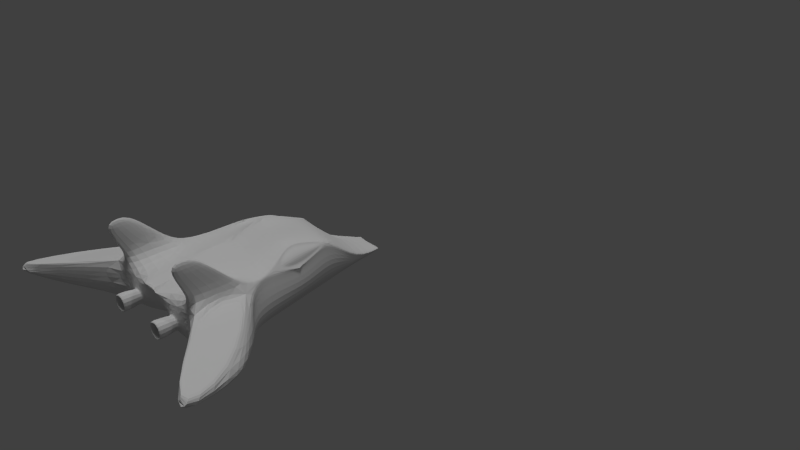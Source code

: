 # Source: aliens.blend  (saved by Blender 2.72.0; exported with 4.5.12 LTS)
import bpy
from mathutils import Matrix  # noqa: F401  (used for matrix-valued properties, if any)

bpy.ops.wm.read_factory_settings(use_empty=True)
scene = bpy.context.scene
scene.name = 'Scene'

# ---- collections
col_collection_1 = bpy.data.collections.new('Collection 1'); scene.collection.children.link(col_collection_1)

# ---- materials (node trees are filled in below, after node groups)
mat_material = bpy.data.materials.new('Material')
mat_material.alpha_threshold = 0.0
mat_material.use_transparent_shadow = False
mat_material.roughness = 0.5
mat_material.line_color = (0.0, 0.0, 0.0, 1.0)

# ---- material node trees

# ---- world
world_world = bpy.data.worlds.new('World'); scene.world = world_world
world_world.color = (0.05088, 0.05088, 0.05088)
world_world.use_sun_shadow = False
world_world.sun_shadow_jitter_overblur = 0.0
world_world.cycles.sampling_method = 'MANUAL'
world_world.cycles.sample_map_resolution = 256

# ---- cameras
cam_camera = bpy.data.cameras.new('Camera')
cam_camera.clip_end = 100.0
cam_camera.lens = 35.0
cam_camera.sensor_width = 32.0
cam_camera.sensor_height = 18.0
cam_camera.ortho_scale = 7.314
cam_camera.dof.focus_distance = 0.0
cam_camera.dof.aperture_fstop = 128.0

# ---- lights
light_sun = bpy.data.lights.new('Sun', 'SUN')
light_sun.transmission_factor = 0.0
light_sun.angle = 0.1993
light_sun.energy = 1.0
light_sun.shadow_buffer_clip_start = 0.5
light_sun.shadow_soft_size = 0.1
light_sun.shadow_cascade_max_distance = 1000.0
light_sun.cycles.use_multiple_importance_sampling = False
light_lamp = bpy.data.lights.new('Lamp', 'POINT')
light_lamp.transmission_factor = 0.0
light_lamp.cutoff_distance = 30.0
light_lamp.energy = 100.0
light_lamp.shadow_buffer_clip_start = 1.001
light_lamp.shadow_soft_size = 0.1
light_lamp.shadow_maximum_resolution = 0.006
light_lamp.use_absolute_resolution = True
light_lamp.cycles.use_multiple_importance_sampling = False

# ---- meshes
me_cube = bpy.data.meshes.new('Cube')
me_cube.from_pydata([(-2.877, 1.0, -1.0), (-3.332, -1.0, -1.0), (-1.604, -1.0, -1.0), (-1.604, 1.0, -1.0), (-3.081, 1.0, 1.0), (-2.827, -1.0, 1.471), (-1.604, -1.0, 1.919), (-1.604, 1.215, 1.18), (-2.38, 2.561, -1.058), (-1.72, 2.561, -1.058), (-2.858, 2.561, -0.5494), (-1.711, 2.776, -0.3697), (-3.604, -2.297, -1.0), (-1.604, -2.297, -1.0), (-3.604, -2.297, 1.0), (-1.604, -2.297, 1.448), (-3.895, -3.512, -1.0), (-1.604, -3.512, -1.0), (-3.895, -3.512, 1.0), (-1.604, -3.512, 1.448), (-3.895, -5.751, -1.0), (-1.604, -5.041, -1.0), (-3.895, -5.751, 1.0), (-1.604, -6.091, 1.0), (-2.913, -5.976, -0.3094), (-2.294, -5.976, -0.3094), (-2.913, -5.976, 0.3094), (-2.294, -5.976, 0.3094), (-7.276, -6.398, -0.3651), (-7.276, -6.398, 0.3651), (-7.979, -9.457, 0.2269), (-7.979, -9.457, 0.455), (-5.938, -4.693, 1.389e-06), (-3.262, -5.751, 1.0), (-3.286, -3.512, 1.0), (-3.73, -5.498, 2.962), (-3.73, -6.548, 2.962), (-3.433, -6.548, 2.962), (-3.445, -5.498, 2.962), (-2.913, -5.976, -0.3094), (-2.294, -5.976, -0.3094), (-2.913, -5.976, 0.3094), (-2.294, -5.976, 0.3094), (-3.048, -6.784, -0.4439), (-2.16, -6.784, -0.4439), (-3.048, -6.784, 0.4439), (-2.16, -6.784, 0.4439), (-2.863, -6.784, -0.259), (-2.345, -6.784, -0.259), (-2.863, -6.784, 0.259), (-2.345, -6.784, 0.259), (-2.863, -6.022, -0.259), (-2.345, -6.022, -0.259), (-2.863, -6.022, 0.259), (-2.345, -6.022, 0.259), (-3.813, -4.505, 1.981), (-3.813, -6.15, 1.981), (-3.366, -4.505, 1.981), (-3.365, -4.502, 1.978), (-3.348, -6.15, 1.981), (-4.12, -3.631, 0.9648), (-4.12, -5.663, 0.9648), (-7.051, -6.455, 0.3887), (-7.755, -9.369, 0.5019), (-3.895, -5.751, -3.025e-07), (-7.979, -9.457, 0.3409), (-2.023, 4.594, -1.156), (-1.891, 4.594, -1.156), (-2.023, 4.594, -1.024), (-1.891, 4.594, -1.024), (-3.604, -1.0, 0.7085), (-3.604, -1.0, 0.7085), (-3.422, -1.0, 1.149), (-3.489, -1.0, 0.7682), (-3.084, 0.7598, 0.996), (-3.504, -2.036, 0.9934), (-2.88, -1.0, 1.375), (-3.581, -1.0, 0.5652), (-3.895, -3.512, 0.8559), (-3.604, -2.297, 0.859), (-3.604, -2.297, -0.8162), (-3.895, -3.512, -0.8142), (-3.368, -1.0, -0.7745), (-3.073, 1.0, 0.926), (-2.893, 1.0, -0.8419), (-2.737, -1.0, 1.471), (-3.51, -2.297, 1.0), (-3.022, 1.0, 1.0), (-3.756, -4.505, 1.981), (-3.613, -5.498, 2.962), (-3.808, -3.512, 1.0), (-2.314, -1.0, 1.471), (-2.721, -2.297, 1.0), (-2.61, 1.0, 1.0), (-2.774, 2.561, -0.6391), (-2.52, 2.561, -0.9094), (-2.023, 4.594, -1.081), (-2.023, 4.594, -1.087), (-3.291, -0.1373, 0.8799), (-2.454, -0.05403, 1.248), (-3.352, -0.09672, 0.7281), (-1.604, 0.1, 1.66), (-1.604, 0.2049, -1.0), (-3.264, -0.1775, 1.077), (-3.373, -0.1186, 0.837), (-3.09, 0.06198, -1.0), (-3.11, 0.08404, -0.811), (-2.858, -0.15, 1.271), (-2.933, -0.1603, 1.273), (-2.976, -0.1744, 1.197), (-4.295, -3.512, -0.3764), (-4.004, -2.297, -0.3279), (-3.607, 0.01208, -0.1983), (-2.667, 2.561, -0.7526), (-3.853, -1.0, -0.2377), (-3.359, 1.0, -0.1969), (-5.486, -4.431, -0.08333), (0.273, 1.0, -1.0), (0.7278, -1.0, -1.0), (-1.0, -1.0, -1.0), (-1.0, 1.0, -1.0), (0.4769, 1.0, 1.0), (0.2227, -1.0, 1.471), (-1.0, -1.0, 1.919), (-1.0, 1.215, 1.18), (-0.2238, 2.561, -1.058), (-0.8836, 2.561, -1.058), (0.2545, 2.561, -0.5494), (-0.8932, 2.776, -0.3697), (1.0, -2.297, -1.0), (-1.0, -2.297, -1.0), (1.0, -2.297, 1.0), (-1.0, -2.297, 1.448), (1.291, -3.512, -1.0), (-1.0, -3.512, -1.0), (1.291, -3.512, 1.0), (-1.0, -3.512, 1.448), (1.291, -5.751, -1.0), (-1.0, -5.041, -1.0), (1.291, -5.751, 1.0), (-1.0, -6.091, 1.0), (0.3094, -5.976, -0.3094), (-0.3094, -5.976, -0.3094), (0.3094, -5.976, 0.3094), (-0.3094, -5.976, 0.3094), (4.672, -6.398, -0.3651), (4.672, -6.398, 0.3651), (5.375, -9.457, 0.2269), (5.375, -9.457, 0.455), (3.334, -4.693, 8.941e-07), (0.658, -5.751, 1.0), (0.6826, -3.512, 1.0), (1.126, -5.498, 2.962), (1.126, -6.548, 2.962), (0.8295, -6.548, 2.962), (0.841, -5.498, 2.962), (0.3094, -5.976, -0.3094), (-0.3094, -5.976, -0.3094), (0.3094, -5.976, 0.3094), (-0.3094, -5.976, 0.3094), (0.4439, -6.784, -0.4439), (-0.4439, -6.784, -0.4439), (0.4439, -6.784, 0.4439), (-0.4439, -6.784, 0.4439), (0.259, -6.784, -0.259), (-0.259, -6.784, -0.259), (0.259, -6.784, 0.259), (-0.259, -6.784, 0.259), (0.259, -6.022, -0.259), (-0.259, -6.022, -0.259), (0.259, -6.022, 0.259), (-0.259, -6.022, 0.259), (1.209, -4.505, 1.981), (1.209, -6.15, 1.981), (0.7618, -4.505, 1.981), (0.7616, -4.502, 1.978), (0.7437, -6.15, 1.981), (1.516, -3.631, 0.9648), (1.516, -5.663, 0.9648), (4.447, -6.455, 0.3887), (5.151, -9.369, 0.5019), (1.291, -5.751, -7.153e-07), (5.375, -9.457, 0.3409), (-0.5806, 4.594, -1.156), (-0.7128, 4.594, -1.156), (-0.5806, 4.594, -1.024), (-0.7128, 4.594, -1.024), (1.0, -1.0, 0.7085), (1.0, -1.0, 0.7085), (0.8184, -1.0, 1.149), (0.8855, -1.0, 0.7682), (0.4801, 0.7598, 0.996), (0.9004, -2.036, 0.9934), (0.2765, -1.0, 1.375), (0.9772, -1.0, 0.5652), (1.291, -3.512, 0.8559), (1.0, -2.297, 0.859), (1.0, -2.297, -0.8162), (1.291, -3.512, -0.8142), (0.7637, -1.0, -0.7745), (0.4693, 1.0, 0.926), (0.2891, 1.0, -0.8419), (0.133, -1.0, 1.471), (0.906, -2.297, 1.0), (0.4183, 1.0, 1.0), (1.153, -4.505, 1.981), (1.01, -5.498, 2.962), (1.205, -3.512, 1.0), (-0.2901, -1.0, 1.471), (0.1171, -2.297, 1.0), (0.006461, 1.0, 1.0), (0.1702, 2.561, -0.6391), (-0.08378, 2.561, -0.9094), (-0.5806, 4.594, -1.081), (-0.5806, 4.594, -1.087), (0.6868, -0.1373, 0.8799), (-0.1498, -0.05403, 1.248), (0.7478, -0.09672, 0.7281), (-1.0, 0.1, 1.66), (-1.0, 0.2049, -1.0), (0.6603, -0.1775, 1.077), (0.7694, -0.1186, 0.837), (0.4863, 0.06198, -1.0), (0.5064, 0.08404, -0.811), (0.2543, -0.15, 1.271), (0.3294, -0.1603, 1.273), (0.372, -0.1744, 1.197), (1.691, -3.512, -0.3764), (1.4, -2.297, -0.3279), (1.003, 0.01208, -0.1983), (0.06354, 2.561, -0.7526), (1.25, -1.0, -0.2377), (0.7551, 1.0, -0.1969), (2.882, -4.431, -0.08333), (-1.604, -5.041, -1.0), (-1.604, -6.091, 1.0), (-1.0, -5.041, -1.0), (-1.0, -6.091, 1.0), (-1.604, -5.77, 0.09713), (-1.0, -5.77, 0.09713)], [(70, 71), (187, 188)], [(105, 1, 2, 102), (107, 99, 91, 85), (105, 106, 82, 1), (85, 91, 92, 86), (7, 93, 87, 4, 10, 11), (11, 10, 68, 69), (84, 0, 8, 95), (0, 3, 9, 8), (86, 92, 34, 90), (77, 70, 14, 79), (2, 1, 12, 13), (34, 19, 23, 33), (79, 14, 18, 78), (13, 12, 16, 17), (22, 33, 23, 27, 26), (20, 16, 28, 30), (17, 16, 20, 21), (238, 21, 25, 27), (64, 22, 26), (21, 20, 24, 25), (28, 29, 31, 65, 30), (22, 31, 63, 61), (64, 20, 30, 65), (29, 28, 32), (28, 16, 32), (18, 29, 32), (116, 110, 78), (34, 33, 59, 57, 58), (35, 89, 38, 37, 36), (88, 58, 57, 38, 89), (33, 22, 56, 59), (56, 55, 35, 36), (41, 42, 46, 45), (26, 27, 42, 41), (27, 25, 40, 42), (24, 26, 41, 39), (25, 24, 39, 40), (45, 46, 50, 49), (42, 40, 44, 46), (39, 41, 45, 43), (40, 39, 43, 44), (49, 50, 54, 53), (46, 44, 48, 50), (43, 45, 49, 47), (44, 43, 47, 48), (51, 53, 54, 52), (50, 48, 52, 54), (47, 49, 53, 51), (48, 47, 51, 52), (22, 18, 55, 56), (90, 34, 58, 88), (59, 56, 36, 37), (57, 59, 37, 38), (60, 61, 63, 62), (29, 18, 60, 62), (31, 29, 62, 63), (18, 22, 61, 60), (22, 64, 65, 31), (64, 26, 24), (20, 64, 24), (68, 96, 97, 66, 67, 69), (94, 113, 95, 97, 96), (8, 9, 67, 66), (70, 73, 75, 14), (73, 98, 103, 72), (72, 76, 75), (109, 76, 72, 103), (108, 5, 76, 109), (70, 104, 98, 73), (76, 5, 14, 75), (73, 72, 75), (1, 82, 80, 12), (12, 80, 81, 16), (114, 77, 79, 111), (111, 79, 78, 110), (100, 104, 70, 77), (112, 100, 77, 114), (108, 107, 85, 5), (18, 90, 88, 55), (55, 88, 89, 35), (5, 85, 86, 14), (14, 86, 90, 18), (99, 101, 6, 91), (91, 6, 15, 92), (92, 15, 19, 34), (4, 83, 94, 10), (83, 115, 113, 94), (10, 94, 96, 68), (95, 8, 66, 97), (87, 93, 99, 107), (115, 83, 100, 112), (74, 109, 103), (0, 84, 106, 105), (4, 87, 107, 108), (4, 108, 109, 74), (98, 74, 103), (0, 105, 102, 3), (104, 4, 74, 98), (83, 4, 104, 100), (93, 7, 101, 99), (115, 84, 95, 113), (106, 112, 114, 82), (84, 115, 112, 106), (16, 81, 116, 32), (82, 114, 111, 80), (80, 111, 110, 81), (32, 116, 78, 18), (81, 110, 116), (222, 118, 119, 219), (224, 216, 208, 202), (222, 223, 199, 118), (202, 208, 209, 203), (124, 210, 204, 121, 127, 128), (128, 127, 185, 186), (201, 117, 125, 212), (117, 120, 126, 125), (203, 209, 151, 207), (194, 187, 131, 196), (119, 118, 129, 130), (151, 136, 140, 150), (196, 131, 135, 195), (130, 129, 133, 134), (139, 150, 140, 144, 143), (137, 133, 145, 147), (134, 133, 137, 138), (237, 239, 238, 235), (140, 239, 144), (181, 139, 143), (138, 137, 141, 142), (145, 146, 148, 182, 147), (139, 148, 180, 178), (181, 137, 147, 182), (146, 145, 149), (145, 133, 149), (135, 146, 149), (233, 227, 195), (151, 150, 176, 174, 175), (152, 206, 155, 154, 153), (205, 175, 174, 155, 206), (150, 139, 173, 176), (173, 172, 152, 153), (158, 159, 163, 162), (143, 144, 159, 158), (144, 142, 157, 159), (141, 143, 158, 156), (142, 141, 156, 157), (162, 163, 167, 166), (159, 157, 161, 163), (156, 158, 162, 160), (157, 156, 160, 161), (166, 167, 171, 170), (163, 161, 165, 167), (160, 162, 166, 164), (161, 160, 164, 165), (168, 170, 171, 169), (167, 165, 169, 171), (164, 166, 170, 168), (165, 164, 168, 169), (139, 135, 172, 173), (207, 151, 175, 205), (176, 173, 153, 154), (174, 176, 154, 155), (177, 178, 180, 179), (146, 135, 177, 179), (148, 146, 179, 180), (135, 139, 178, 177), (139, 181, 182, 148), (181, 143, 141), (137, 181, 141), (185, 213, 214, 183, 184, 186), (211, 230, 212, 214, 213), (125, 126, 184, 183), (187, 190, 192, 131), (190, 215, 220, 189), (189, 193, 192), (226, 193, 189, 220), (225, 122, 193, 226), (187, 221, 215, 190), (193, 122, 131, 192), (190, 189, 192), (118, 199, 197, 129), (129, 197, 198, 133), (231, 194, 196, 228), (228, 196, 195, 227), (217, 221, 187, 194), (229, 217, 194, 231), (225, 224, 202, 122), (135, 207, 205, 172), (172, 205, 206, 152), (122, 202, 203, 131), (131, 203, 207, 135), (216, 218, 123, 208), (208, 123, 132, 209), (209, 132, 136, 151), (121, 200, 211, 127), (200, 232, 230, 211), (127, 211, 213, 185), (212, 125, 183, 214), (204, 210, 216, 224), (232, 200, 217, 229), (191, 226, 220), (117, 201, 223, 222), (121, 204, 224, 225), (121, 225, 226, 191), (215, 191, 220), (117, 222, 219, 120), (221, 121, 191, 215), (200, 121, 221, 217), (210, 124, 218, 216), (232, 201, 212, 230), (223, 229, 231, 199), (201, 232, 229, 223), (133, 198, 233, 149), (199, 231, 228, 197), (197, 228, 227, 198), (149, 233, 195, 135), (198, 227, 233), (7, 11, 128, 124), (101, 7, 124, 218), (69, 67, 184, 186), (11, 69, 186, 128), (6, 101, 218, 123), (23, 19, 136, 140), (15, 6, 123, 132), (19, 15, 132, 136), (234, 236, 134, 17), (17, 134, 130, 13), (13, 130, 119, 2), (102, 2, 119, 219), (102, 219, 202, 3), (3, 202, 126, 9), (9, 126, 184, 67), (219, 102, 3, 120), (9, 126, 120, 3), (23, 140, 237, 235), (23, 238, 27), (239, 138, 142, 144), (239, 236, 234, 238)])
me_cube.materials.append(mat_material)
me_cube.use_remesh_preserve_volume = False
me_cube.use_remesh_preserve_attributes = False
me_cube.use_mirror_vertex_groups = False
me_cube.auto_texspace = False
me_cube.update()

# ---- objects
ob_sun = bpy.data.objects.new('Sun', light_sun)
ob_cube = bpy.data.objects.new('Cube', me_cube)
ob_lamp = bpy.data.objects.new('Lamp', light_lamp)
ob_camera = bpy.data.objects.new('Camera', cam_camera)

# ---- transforms, parenting, visibility, modifiers, constraints
ob_sun.location = (8.257, -6.227, 3.773)
ob_sun.lineart.crease_threshold = 0.0
ob_cube.location = (-1.298, 0.6496, -0.07716)
ob_cube.scale = (-0.3159, 0.3159, 0.3159)
ob_cube.lock_rotations_4d = False
ob_cube.empty_display_type = 'ARROWS'
ob_cube.show_texture_space = True
ob_cube.lineart.crease_threshold = 0.0
_m = ob_cube.modifiers.new('Subsurf', 'SUBSURF')
_m.uv_smooth = 'PRESERVE_CORNERS'
_m.quality = 2
_m.levels = 0
_m.show_only_control_edges = False
ob_lamp.location = (4.076, 1.005, 5.904)
ob_lamp.rotation_euler = (0.6503, 0.05522, 1.866)
ob_lamp.lock_rotations_4d = False
ob_lamp.empty_display_type = 'ARROWS'
ob_lamp.color = (0.0, 0.0, 0.0, 0.0)
ob_lamp.lineart.crease_threshold = 0.0
ob_camera.location = (7.481, -5.114, 5.344)
ob_camera.rotation_euler = (1.109, 0.01082, 0.8149)
ob_camera.lock_rotations_4d = False
ob_camera.empty_display_type = 'ARROWS'
ob_camera.color = (0.0, 0.0, 0.0, 0.0)
ob_camera.display_type = 'WIRE'
ob_camera.lineart.crease_threshold = 0.0

# ---- collection membership
col_collection_1.objects.link(ob_sun)
col_collection_1.objects.link(ob_cube)
col_collection_1.objects.link(ob_lamp)
col_collection_1.objects.link(ob_camera)

# ---- scene / render settings (as saved in the file)
scene.camera = ob_camera
scene.frame_start = 1; scene.frame_end = 250; scene.frame_set(2)
scene.render.engine = 'BLENDER_EEVEE_NEXT'
scene.render.resolution_percentage = 50
scene.render.dither_intensity = 0.0
scene.cycles.use_denoising = False
scene.cycles.samples = 10
scene.cycles.sampling_pattern = 'TABULATED_SOBOL'
scene.cycles.light_sampling_threshold = 0.0
scene.cycles.use_adaptive_sampling = False
scene.cycles.use_light_tree = False
scene.cycles.blur_glossy = 0.0
scene.cycles.pixel_filter_type = 'GAUSSIAN'
scene.cycles.sample_clamp_indirect = 0.0
scene.view_settings.view_transform = 'Standard'
bpy.context.view_layer.update()
